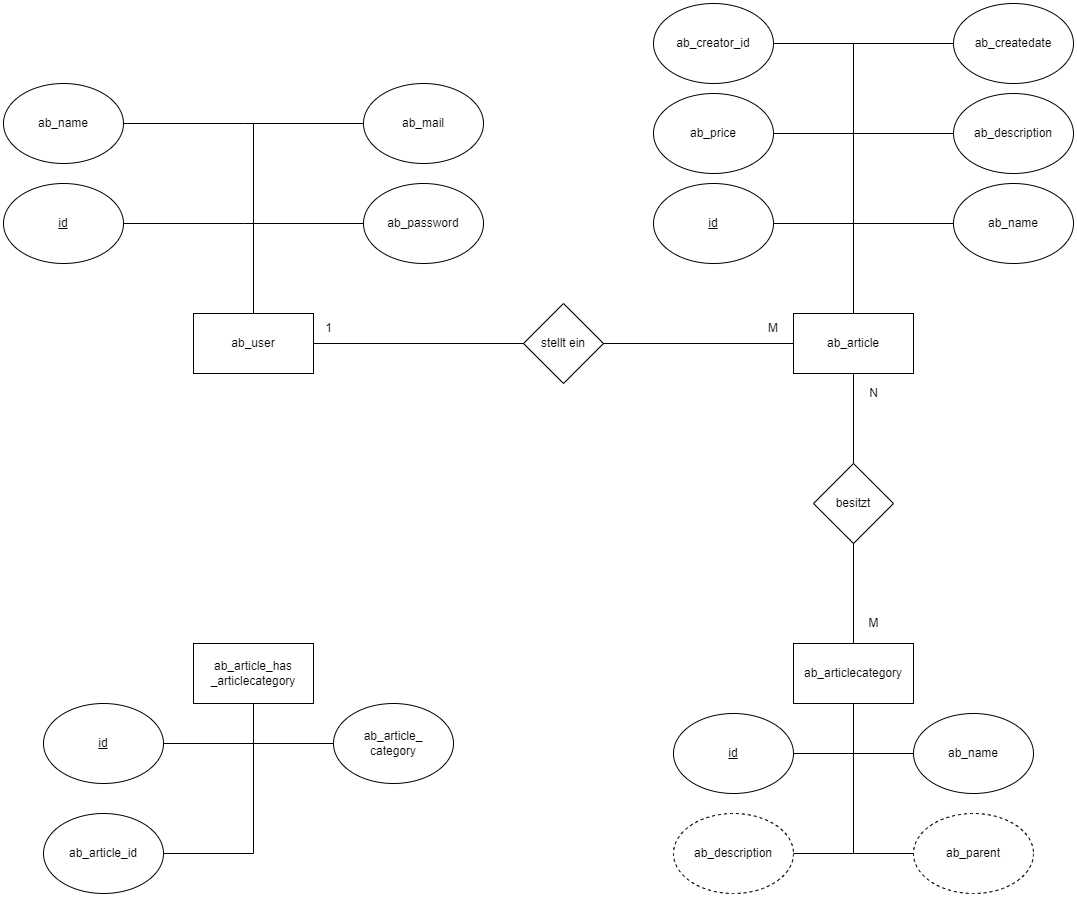

The diagram above was exported from draw.io. Its source (the exported page's mxGraphModel, read from the mxfile embedded in the PNG):
<mxGraphModel dx="1687" dy="936" grid="1" gridSize="10" guides="1" tooltips="1" connect="1" arrows="1" fold="1" page="1" pageScale="1" pageWidth="850" pageHeight="1100" math="0" shadow="0">
  <root>
    <mxCell id="0" />
    <mxCell id="1" parent="0" />
    <mxCell id="EZaKdmZdiOCWIZCyxPn8-1" value="ab_user" style="rounded=0;whiteSpace=wrap;html=1;" vertex="1" parent="1">
      <mxGeometry x="300" y="390" width="120" height="60" as="geometry" />
    </mxCell>
    <mxCell id="EZaKdmZdiOCWIZCyxPn8-3" value="&lt;u&gt;id&lt;/u&gt;" style="ellipse;whiteSpace=wrap;html=1;" vertex="1" parent="1">
      <mxGeometry x="110" y="260" width="120" height="80" as="geometry" />
    </mxCell>
    <mxCell id="EZaKdmZdiOCWIZCyxPn8-4" value="" style="endArrow=none;html=1;rounded=0;exitX=1;exitY=0.5;exitDx=0;exitDy=0;" edge="1" parent="1" source="EZaKdmZdiOCWIZCyxPn8-3">
      <mxGeometry width="50" height="50" relative="1" as="geometry">
        <mxPoint x="60" y="270" as="sourcePoint" />
        <mxPoint x="350" y="300" as="targetPoint" />
      </mxGeometry>
    </mxCell>
    <mxCell id="EZaKdmZdiOCWIZCyxPn8-5" value="ab_name" style="ellipse;whiteSpace=wrap;html=1;" vertex="1" parent="1">
      <mxGeometry x="110" y="160" width="120" height="80" as="geometry" />
    </mxCell>
    <mxCell id="EZaKdmZdiOCWIZCyxPn8-6" value="ab_password" style="ellipse;whiteSpace=wrap;html=1;" vertex="1" parent="1">
      <mxGeometry x="470" y="260" width="120" height="80" as="geometry" />
    </mxCell>
    <mxCell id="EZaKdmZdiOCWIZCyxPn8-7" value="" style="endArrow=none;html=1;rounded=0;exitX=0;exitY=0.5;exitDx=0;exitDy=0;" edge="1" parent="1" source="EZaKdmZdiOCWIZCyxPn8-6">
      <mxGeometry width="50" height="50" relative="1" as="geometry">
        <mxPoint x="180" y="420" as="sourcePoint" />
        <mxPoint x="350" y="300" as="targetPoint" />
      </mxGeometry>
    </mxCell>
    <mxCell id="EZaKdmZdiOCWIZCyxPn8-8" value="" style="endArrow=none;html=1;rounded=0;exitX=1;exitY=0.5;exitDx=0;exitDy=0;" edge="1" parent="1" source="EZaKdmZdiOCWIZCyxPn8-5">
      <mxGeometry width="50" height="50" relative="1" as="geometry">
        <mxPoint x="250" y="260" as="sourcePoint" />
        <mxPoint x="350" y="200" as="targetPoint" />
      </mxGeometry>
    </mxCell>
    <mxCell id="EZaKdmZdiOCWIZCyxPn8-9" value="ab_mail" style="ellipse;whiteSpace=wrap;html=1;" vertex="1" parent="1">
      <mxGeometry x="470" y="160" width="120" height="80" as="geometry" />
    </mxCell>
    <mxCell id="EZaKdmZdiOCWIZCyxPn8-10" value="" style="endArrow=none;html=1;rounded=0;exitX=0;exitY=0.5;exitDx=0;exitDy=0;" edge="1" parent="1" source="EZaKdmZdiOCWIZCyxPn8-9">
      <mxGeometry width="50" height="50" relative="1" as="geometry">
        <mxPoint x="180" y="420" as="sourcePoint" />
        <mxPoint x="350" y="200" as="targetPoint" />
      </mxGeometry>
    </mxCell>
    <mxCell id="EZaKdmZdiOCWIZCyxPn8-11" value="" style="endArrow=none;html=1;rounded=0;entryX=0.5;entryY=0;entryDx=0;entryDy=0;" edge="1" parent="1" target="EZaKdmZdiOCWIZCyxPn8-1">
      <mxGeometry width="50" height="50" relative="1" as="geometry">
        <mxPoint x="360" y="200" as="sourcePoint" />
        <mxPoint x="240" y="420" as="targetPoint" />
      </mxGeometry>
    </mxCell>
    <mxCell id="EZaKdmZdiOCWIZCyxPn8-12" value="ab_article" style="rounded=0;whiteSpace=wrap;html=1;" vertex="1" parent="1">
      <mxGeometry x="900" y="390" width="120" height="60" as="geometry" />
    </mxCell>
    <mxCell id="EZaKdmZdiOCWIZCyxPn8-13" value="" style="endArrow=none;html=1;rounded=0;exitX=0.5;exitY=0;exitDx=0;exitDy=0;" edge="1" parent="1" source="EZaKdmZdiOCWIZCyxPn8-12">
      <mxGeometry width="50" height="50" relative="1" as="geometry">
        <mxPoint x="760" y="230" as="sourcePoint" />
        <mxPoint x="960" y="120" as="targetPoint" />
      </mxGeometry>
    </mxCell>
    <mxCell id="EZaKdmZdiOCWIZCyxPn8-14" value="&lt;u&gt;id&lt;/u&gt;" style="ellipse;whiteSpace=wrap;html=1;" vertex="1" parent="1">
      <mxGeometry x="760" y="260" width="120" height="80" as="geometry" />
    </mxCell>
    <mxCell id="EZaKdmZdiOCWIZCyxPn8-15" value="ab_name" style="ellipse;whiteSpace=wrap;html=1;" vertex="1" parent="1">
      <mxGeometry x="1060" y="260" width="120" height="80" as="geometry" />
    </mxCell>
    <mxCell id="EZaKdmZdiOCWIZCyxPn8-16" value="ab_price" style="ellipse;whiteSpace=wrap;html=1;" vertex="1" parent="1">
      <mxGeometry x="760" y="170" width="120" height="80" as="geometry" />
    </mxCell>
    <mxCell id="EZaKdmZdiOCWIZCyxPn8-17" value="ab_description" style="ellipse;whiteSpace=wrap;html=1;" vertex="1" parent="1">
      <mxGeometry x="1060" y="170" width="120" height="80" as="geometry" />
    </mxCell>
    <mxCell id="EZaKdmZdiOCWIZCyxPn8-18" value="ab_creator_id" style="ellipse;whiteSpace=wrap;html=1;" vertex="1" parent="1">
      <mxGeometry x="760" y="80" width="120" height="80" as="geometry" />
    </mxCell>
    <mxCell id="EZaKdmZdiOCWIZCyxPn8-19" value="ab_createdate" style="ellipse;whiteSpace=wrap;html=1;" vertex="1" parent="1">
      <mxGeometry x="1060" y="80" width="120" height="80" as="geometry" />
    </mxCell>
    <mxCell id="EZaKdmZdiOCWIZCyxPn8-20" value="" style="endArrow=none;html=1;rounded=0;entryX=1;entryY=0.5;entryDx=0;entryDy=0;exitX=0;exitY=0.5;exitDx=0;exitDy=0;" edge="1" parent="1" source="EZaKdmZdiOCWIZCyxPn8-15" target="EZaKdmZdiOCWIZCyxPn8-14">
      <mxGeometry width="50" height="50" relative="1" as="geometry">
        <mxPoint x="750" y="420" as="sourcePoint" />
        <mxPoint x="800" y="370" as="targetPoint" />
      </mxGeometry>
    </mxCell>
    <mxCell id="EZaKdmZdiOCWIZCyxPn8-21" value="" style="endArrow=none;html=1;rounded=0;entryX=1;entryY=0.5;entryDx=0;entryDy=0;exitX=0;exitY=0.5;exitDx=0;exitDy=0;" edge="1" parent="1" source="EZaKdmZdiOCWIZCyxPn8-17" target="EZaKdmZdiOCWIZCyxPn8-16">
      <mxGeometry width="50" height="50" relative="1" as="geometry">
        <mxPoint x="760" y="430" as="sourcePoint" />
        <mxPoint x="810" y="380" as="targetPoint" />
      </mxGeometry>
    </mxCell>
    <mxCell id="EZaKdmZdiOCWIZCyxPn8-22" value="" style="endArrow=none;html=1;rounded=0;entryX=1;entryY=0.5;entryDx=0;entryDy=0;exitX=0;exitY=0.5;exitDx=0;exitDy=0;" edge="1" parent="1" source="EZaKdmZdiOCWIZCyxPn8-19" target="EZaKdmZdiOCWIZCyxPn8-18">
      <mxGeometry width="50" height="50" relative="1" as="geometry">
        <mxPoint x="770" y="440" as="sourcePoint" />
        <mxPoint x="820" y="390" as="targetPoint" />
      </mxGeometry>
    </mxCell>
    <mxCell id="EZaKdmZdiOCWIZCyxPn8-23" value="stellt ein" style="rhombus;whiteSpace=wrap;html=1;" vertex="1" parent="1">
      <mxGeometry x="630" y="380" width="80" height="80" as="geometry" />
    </mxCell>
    <mxCell id="EZaKdmZdiOCWIZCyxPn8-24" value="" style="endArrow=none;html=1;rounded=0;entryX=1;entryY=0.5;entryDx=0;entryDy=0;exitX=0;exitY=0.5;exitDx=0;exitDy=0;" edge="1" parent="1" source="EZaKdmZdiOCWIZCyxPn8-23" target="EZaKdmZdiOCWIZCyxPn8-1">
      <mxGeometry width="50" height="50" relative="1" as="geometry">
        <mxPoint x="440" y="510" as="sourcePoint" />
        <mxPoint x="490" y="460" as="targetPoint" />
      </mxGeometry>
    </mxCell>
    <mxCell id="EZaKdmZdiOCWIZCyxPn8-25" value="" style="endArrow=none;html=1;rounded=0;entryX=1;entryY=0.5;entryDx=0;entryDy=0;exitX=0;exitY=0.5;exitDx=0;exitDy=0;" edge="1" parent="1" source="EZaKdmZdiOCWIZCyxPn8-12" target="EZaKdmZdiOCWIZCyxPn8-23">
      <mxGeometry width="50" height="50" relative="1" as="geometry">
        <mxPoint x="190" y="850" as="sourcePoint" />
        <mxPoint x="240" y="800" as="targetPoint" />
      </mxGeometry>
    </mxCell>
    <mxCell id="EZaKdmZdiOCWIZCyxPn8-26" value="M" style="text;html=1;strokeColor=none;fillColor=none;align=center;verticalAlign=middle;whiteSpace=wrap;rounded=0;" vertex="1" parent="1">
      <mxGeometry x="850" y="390" width="60" height="30" as="geometry" />
    </mxCell>
    <mxCell id="EZaKdmZdiOCWIZCyxPn8-27" value="1" style="text;html=1;align=center;verticalAlign=middle;resizable=0;points=[];autosize=1;strokeColor=none;fillColor=none;" vertex="1" parent="1">
      <mxGeometry x="420" y="390" width="30" height="30" as="geometry" />
    </mxCell>
    <mxCell id="EZaKdmZdiOCWIZCyxPn8-28" value="ab_articlecategory" style="rounded=0;whiteSpace=wrap;html=1;" vertex="1" parent="1">
      <mxGeometry x="900" y="720" width="120" height="60" as="geometry" />
    </mxCell>
    <mxCell id="EZaKdmZdiOCWIZCyxPn8-29" value="" style="endArrow=none;html=1;rounded=0;entryX=0.5;entryY=1;entryDx=0;entryDy=0;" edge="1" parent="1" target="EZaKdmZdiOCWIZCyxPn8-28">
      <mxGeometry width="50" height="50" relative="1" as="geometry">
        <mxPoint x="960" y="930" as="sourcePoint" />
        <mxPoint x="930" y="820" as="targetPoint" />
      </mxGeometry>
    </mxCell>
    <mxCell id="EZaKdmZdiOCWIZCyxPn8-30" value="&lt;u&gt;id&lt;/u&gt;" style="ellipse;whiteSpace=wrap;html=1;" vertex="1" parent="1">
      <mxGeometry x="780" y="790" width="120" height="80" as="geometry" />
    </mxCell>
    <mxCell id="EZaKdmZdiOCWIZCyxPn8-31" value="ab_name" style="ellipse;whiteSpace=wrap;html=1;" vertex="1" parent="1">
      <mxGeometry x="1020" y="790" width="120" height="80" as="geometry" />
    </mxCell>
    <mxCell id="EZaKdmZdiOCWIZCyxPn8-32" value="ab_description" style="ellipse;whiteSpace=wrap;html=1;dashed=1;" vertex="1" parent="1">
      <mxGeometry x="780" y="890" width="120" height="80" as="geometry" />
    </mxCell>
    <mxCell id="EZaKdmZdiOCWIZCyxPn8-33" value="ab_parent" style="ellipse;whiteSpace=wrap;html=1;dashed=1;" vertex="1" parent="1">
      <mxGeometry x="1020" y="890" width="120" height="80" as="geometry" />
    </mxCell>
    <mxCell id="EZaKdmZdiOCWIZCyxPn8-34" value="" style="endArrow=none;html=1;rounded=0;exitX=1;exitY=0.5;exitDx=0;exitDy=0;entryX=0;entryY=0.5;entryDx=0;entryDy=0;" edge="1" parent="1" source="EZaKdmZdiOCWIZCyxPn8-30" target="EZaKdmZdiOCWIZCyxPn8-31">
      <mxGeometry width="50" height="50" relative="1" as="geometry">
        <mxPoint x="920" y="900" as="sourcePoint" />
        <mxPoint x="970" y="850" as="targetPoint" />
      </mxGeometry>
    </mxCell>
    <mxCell id="EZaKdmZdiOCWIZCyxPn8-35" value="" style="endArrow=none;html=1;rounded=0;entryX=1;entryY=0.5;entryDx=0;entryDy=0;exitX=0;exitY=0.5;exitDx=0;exitDy=0;" edge="1" parent="1" source="EZaKdmZdiOCWIZCyxPn8-33" target="EZaKdmZdiOCWIZCyxPn8-32">
      <mxGeometry width="50" height="50" relative="1" as="geometry">
        <mxPoint x="870" y="1040" as="sourcePoint" />
        <mxPoint x="920" y="990" as="targetPoint" />
      </mxGeometry>
    </mxCell>
    <mxCell id="EZaKdmZdiOCWIZCyxPn8-36" value="besitzt" style="rhombus;whiteSpace=wrap;html=1;" vertex="1" parent="1">
      <mxGeometry x="920" y="540" width="80" height="80" as="geometry" />
    </mxCell>
    <mxCell id="EZaKdmZdiOCWIZCyxPn8-37" value="" style="endArrow=none;html=1;rounded=0;entryX=0.5;entryY=1;entryDx=0;entryDy=0;exitX=0.5;exitY=0;exitDx=0;exitDy=0;" edge="1" parent="1" source="EZaKdmZdiOCWIZCyxPn8-36" target="EZaKdmZdiOCWIZCyxPn8-12">
      <mxGeometry width="50" height="50" relative="1" as="geometry">
        <mxPoint x="680" y="620" as="sourcePoint" />
        <mxPoint x="730" y="570" as="targetPoint" />
      </mxGeometry>
    </mxCell>
    <mxCell id="EZaKdmZdiOCWIZCyxPn8-38" value="" style="endArrow=none;html=1;rounded=0;entryX=0.5;entryY=0;entryDx=0;entryDy=0;exitX=0.5;exitY=1;exitDx=0;exitDy=0;" edge="1" parent="1" source="EZaKdmZdiOCWIZCyxPn8-36" target="EZaKdmZdiOCWIZCyxPn8-28">
      <mxGeometry width="50" height="50" relative="1" as="geometry">
        <mxPoint x="960" y="680" as="sourcePoint" />
        <mxPoint x="790" y="730" as="targetPoint" />
      </mxGeometry>
    </mxCell>
    <mxCell id="EZaKdmZdiOCWIZCyxPn8-39" value="N" style="text;html=1;align=center;verticalAlign=middle;resizable=0;points=[];autosize=1;strokeColor=none;fillColor=none;" vertex="1" parent="1">
      <mxGeometry x="965" y="455" width="30" height="30" as="geometry" />
    </mxCell>
    <mxCell id="EZaKdmZdiOCWIZCyxPn8-40" value="M" style="text;html=1;align=center;verticalAlign=middle;resizable=0;points=[];autosize=1;strokeColor=none;fillColor=none;" vertex="1" parent="1">
      <mxGeometry x="965" y="685" width="30" height="30" as="geometry" />
    </mxCell>
    <mxCell id="EZaKdmZdiOCWIZCyxPn8-41" value="ab_article_has&lt;br&gt;_articlecategory" style="rounded=0;whiteSpace=wrap;html=1;" vertex="1" parent="1">
      <mxGeometry x="300" y="720" width="120" height="60" as="geometry" />
    </mxCell>
    <mxCell id="EZaKdmZdiOCWIZCyxPn8-42" value="" style="endArrow=none;html=1;rounded=0;entryX=0.5;entryY=1;entryDx=0;entryDy=0;" edge="1" parent="1" target="EZaKdmZdiOCWIZCyxPn8-41">
      <mxGeometry width="50" height="50" relative="1" as="geometry">
        <mxPoint x="360" y="930" as="sourcePoint" />
        <mxPoint x="410" y="880" as="targetPoint" />
      </mxGeometry>
    </mxCell>
    <mxCell id="EZaKdmZdiOCWIZCyxPn8-43" value="&lt;u&gt;id&lt;/u&gt;" style="ellipse;whiteSpace=wrap;html=1;" vertex="1" parent="1">
      <mxGeometry x="150" y="780" width="120" height="80" as="geometry" />
    </mxCell>
    <mxCell id="EZaKdmZdiOCWIZCyxPn8-44" value="ab_article_&lt;br&gt;category" style="ellipse;whiteSpace=wrap;html=1;" vertex="1" parent="1">
      <mxGeometry x="440" y="780" width="120" height="80" as="geometry" />
    </mxCell>
    <mxCell id="EZaKdmZdiOCWIZCyxPn8-45" value="ab_article_id" style="ellipse;whiteSpace=wrap;html=1;" vertex="1" parent="1">
      <mxGeometry x="150" y="890" width="120" height="80" as="geometry" />
    </mxCell>
    <mxCell id="EZaKdmZdiOCWIZCyxPn8-46" value="" style="endArrow=none;html=1;rounded=0;entryX=0;entryY=0.5;entryDx=0;entryDy=0;exitX=1;exitY=0.5;exitDx=0;exitDy=0;" edge="1" parent="1" source="EZaKdmZdiOCWIZCyxPn8-43" target="EZaKdmZdiOCWIZCyxPn8-44">
      <mxGeometry width="50" height="50" relative="1" as="geometry">
        <mxPoint x="-20" y="850" as="sourcePoint" />
        <mxPoint x="30" y="800" as="targetPoint" />
      </mxGeometry>
    </mxCell>
    <mxCell id="EZaKdmZdiOCWIZCyxPn8-47" value="" style="endArrow=none;html=1;rounded=0;exitX=1;exitY=0.5;exitDx=0;exitDy=0;" edge="1" parent="1" source="EZaKdmZdiOCWIZCyxPn8-45">
      <mxGeometry width="50" height="50" relative="1" as="geometry">
        <mxPoint x="30" y="950" as="sourcePoint" />
        <mxPoint x="360" y="930" as="targetPoint" />
      </mxGeometry>
    </mxCell>
  </root>
</mxGraphModel>